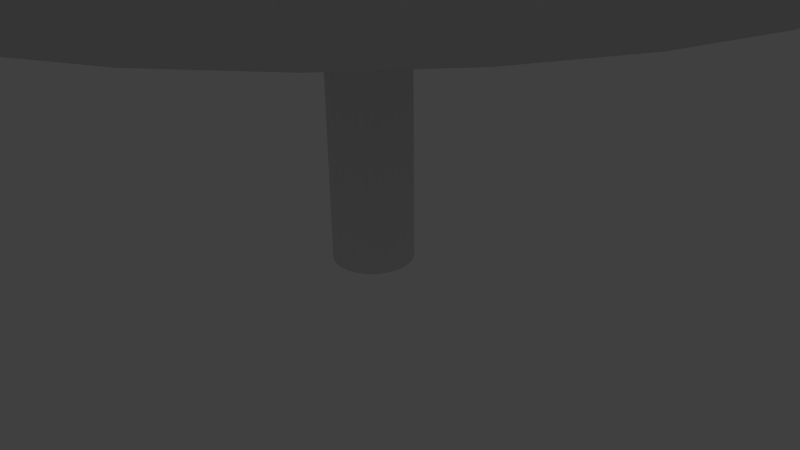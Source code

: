# Source: tree-phat.blend  (saved by Blender 2.72.0; exported with 4.5.12 LTS)
import bpy
from mathutils import Matrix  # noqa: F401  (used for matrix-valued properties, if any)

bpy.ops.wm.read_factory_settings(use_empty=True)
scene = bpy.context.scene
scene.name = 'Scene'

# ---- collections
col_collection_1 = bpy.data.collections.new('Collection 1'); scene.collection.children.link(col_collection_1)

# ---- world
world_world = bpy.data.worlds.new('World'); scene.world = world_world
world_world.color = (0.05088, 0.05088, 0.05088)
world_world.use_sun_shadow = False
world_world.sun_shadow_jitter_overblur = 0.0
world_world.cycles.sampling_method = 'MANUAL'
world_world.cycles.sample_map_resolution = 256

# ---- cameras
cam_camera = bpy.data.cameras.new('Camera')
cam_camera.clip_end = 100.0
cam_camera.lens = 35.0
cam_camera.sensor_width = 32.0
cam_camera.sensor_height = 18.0
cam_camera.ortho_scale = 7.314
cam_camera.dof.focus_distance = 0.0
cam_camera.dof.aperture_fstop = 128.0

# ---- lights
light_lamp = bpy.data.lights.new('Lamp', 'POINT')
light_lamp.transmission_factor = 0.0
light_lamp.cutoff_distance = 30.0
light_lamp.energy = 100.0
light_lamp.shadow_buffer_clip_start = 1.001
light_lamp.shadow_soft_size = 0.1
light_lamp.shadow_maximum_resolution = 0.006
light_lamp.use_absolute_resolution = True
light_lamp.cycles.use_multiple_importance_sampling = False

# ---- meshes
me_cone = bpy.data.meshes.new('Cone')
me_cone.from_pydata([(-1.934e-07, 2.629, -1.765), (0.5129, 2.578, -1.765), (1.006, 2.429, -1.765), (1.461, 2.186, -1.765), (1.859, 1.859, -1.765), (2.186, 1.461, -1.765), (2.429, 1.006, -1.765), (2.578, 0.5129, -1.765), (2.629, -2.657e-07, -1.765), (0.0, 0.0, 1.0), (2.578, -0.5129, -1.765), (2.429, -1.006, -1.765), (2.186, -1.461, -1.765), (1.859, -1.859, -1.765), (1.461, -2.186, -1.765), (1.006, -2.429, -1.765), (0.5129, -2.578, -1.765), (-1.05e-06, -2.629, -1.765), (-0.5129, -2.578, -1.765), (-1.006, -2.429, -1.765), (-1.461, -2.186, -1.765), (-1.859, -1.859, -1.765), (-2.186, -1.461, -1.765), (-2.429, -1.006, -1.765), (-2.578, -0.5129, -1.765), (-2.629, 2.074e-06, -1.765), (-2.578, 0.5129, -1.765), (-2.429, 1.006, -1.765), (-2.186, 1.461, -1.765), (-1.859, 1.859, -1.765), (-1.461, 2.186, -1.765), (-1.006, 2.429, -1.765), (-0.5129, 2.578, -1.765)], [], [(31, 9, 32), (0, 9, 1), (30, 9, 31), (29, 9, 30), (28, 9, 29), (27, 9, 28), (26, 9, 27), (25, 9, 26), (24, 9, 25), (23, 9, 24), (22, 9, 23), (21, 9, 22), (20, 9, 21), (19, 9, 20), (18, 9, 19), (17, 9, 18), (16, 9, 17), (15, 9, 16), (14, 9, 15), (13, 9, 14), (12, 9, 13), (11, 9, 12), (10, 9, 11), (8, 9, 10), (7, 9, 8), (6, 9, 7), (5, 9, 6), (4, 9, 5), (3, 9, 4), (2, 9, 3), (32, 9, 0), (1, 9, 2), (0, 1, 2, 3, 4, 5, 6, 7, 8, 10, 11, 12, 13, 14, 15, 16, 17, 18, 19, 20, 21, 22, 23, 24, 25, 26, 27, 28, 29, 30, 31, 32)])
me_cone.polygons.foreach_set('use_smooth', [True] * 33)
me_cone.use_remesh_preserve_volume = False
me_cone.use_remesh_preserve_attributes = False
me_cone.use_mirror_vertex_groups = False
me_cone.update()
me_cylinder = bpy.data.meshes.new('Cylinder')
me_cylinder.from_pydata([(0.0, 1.0, -6.702), (0.0, 1.0, 1.0), (0.1951, 0.9808, -6.702), (0.1951, 0.9808, 1.0), (0.3827, 0.9239, -6.702), (0.3827, 0.9239, 1.0), (0.5556, 0.8315, -6.702), (0.5556, 0.8315, 1.0), (0.7071, 0.7071, -6.702), (0.7071, 0.7071, 1.0), (0.8315, 0.5556, -6.702), (0.8315, 0.5556, 1.0), (0.9239, 0.3827, -6.702), (0.9239, 0.3827, 1.0), (0.9808, 0.1951, -6.702), (0.9808, 0.1951, 1.0), (1.0, 7.55e-08, -6.702), (1.0, 7.55e-08, 1.0), (0.9808, -0.1951, -6.702), (0.9808, -0.1951, 1.0), (0.9239, -0.3827, -6.702), (0.9239, -0.3827, 1.0), (0.8315, -0.5556, -6.702), (0.8315, -0.5556, 1.0), (0.7071, -0.7071, -6.702), (0.7071, -0.7071, 1.0), (0.5556, -0.8315, -6.702), (0.5556, -0.8315, 1.0), (0.3827, -0.9239, -6.702), (0.3827, -0.9239, 1.0), (0.1951, -0.9808, -6.702), (0.1951, -0.9808, 1.0), (-3.258e-07, -1.0, -6.702), (-3.258e-07, -1.0, 1.0), (-0.1951, -0.9808, -6.702), (-0.1951, -0.9808, 1.0), (-0.3827, -0.9239, -6.702), (-0.3827, -0.9239, 1.0), (-0.5556, -0.8315, -6.702), (-0.5556, -0.8315, 1.0), (-0.7071, -0.7071, -6.702), (-0.7071, -0.7071, 1.0), (-0.8315, -0.5556, -6.702), (-0.8315, -0.5556, 1.0), (-0.9239, -0.3827, -6.702), (-0.9239, -0.3827, 1.0), (-0.9808, -0.1951, -6.702), (-0.9808, -0.1951, 1.0), (-1.0, 9.656e-07, -6.702), (-1.0, 9.656e-07, 1.0), (-0.9808, 0.1951, -6.702), (-0.9808, 0.1951, 1.0), (-0.9239, 0.3827, -6.702), (-0.9239, 0.3827, 1.0), (-0.8315, 0.5556, -6.702), (-0.8315, 0.5556, 1.0), (-0.7071, 0.7071, -6.702), (-0.7071, 0.7071, 1.0), (-0.5556, 0.8315, -6.702), (-0.5556, 0.8315, 1.0), (-0.3827, 0.9239, -6.702), (-0.3827, 0.9239, 1.0), (-0.1951, 0.9808, -6.702), (-0.1951, 0.9808, 1.0)], [], [(0, 1, 3, 2), (2, 3, 5, 4), (4, 5, 7, 6), (6, 7, 9, 8), (8, 9, 11, 10), (10, 11, 13, 12), (12, 13, 15, 14), (14, 15, 17, 16), (16, 17, 19, 18), (18, 19, 21, 20), (20, 21, 23, 22), (22, 23, 25, 24), (24, 25, 27, 26), (26, 27, 29, 28), (28, 29, 31, 30), (30, 31, 33, 32), (32, 33, 35, 34), (34, 35, 37, 36), (36, 37, 39, 38), (38, 39, 41, 40), (40, 41, 43, 42), (42, 43, 45, 44), (44, 45, 47, 46), (46, 47, 49, 48), (48, 49, 51, 50), (50, 51, 53, 52), (52, 53, 55, 54), (54, 55, 57, 56), (56, 57, 59, 58), (58, 59, 61, 60), (3, 1, 63, 61, 59, 57, 55, 53, 51, 49, 47, 45, 43, 41, 39, 37, 35, 33, 31, 29, 27, 25, 23, 21, 19, 17, 15, 13, 11, 9, 7, 5), (62, 63, 1, 0), (60, 61, 63, 62), (0, 2, 4, 6, 8, 10, 12, 14, 16, 18, 20, 22, 24, 26, 28, 30, 32, 34, 36, 38, 40, 42, 44, 46, 48, 50, 52, 54, 56, 58, 60, 62)])
me_cylinder.use_remesh_preserve_volume = False
me_cylinder.use_remesh_preserve_attributes = False
me_cylinder.use_mirror_vertex_groups = False
me_cylinder.update()
me_cone_001 = bpy.data.meshes.new('Cone.001')
me_cone_001.from_pydata([(-2.762e-07, 3.861, -1.765), (0.7532, 3.787, -1.765), (1.478, 3.567, -1.765), (2.145, 3.21, -1.765), (2.73, 2.73, -1.765), (3.21, 2.145, -1.765), (3.567, 1.478, -1.765), (3.787, 0.7532, -1.765), (3.861, -5.509e-07, -1.765), (0.0, 0.0, 1.0), (3.787, -0.7532, -1.765), (3.567, -1.478, -1.765), (3.21, -2.145, -1.765), (2.73, -2.73, -1.765), (2.145, -3.21, -1.765), (1.478, -3.567, -1.765), (0.7532, -3.787, -1.765), (-1.534e-06, -3.861, -1.765), (-0.7532, -3.787, -1.765), (-1.478, -3.567, -1.765), (-2.145, -3.21, -1.765), (-2.73, -2.73, -1.765), (-3.21, -2.145, -1.765), (-3.567, -1.478, -1.765), (-3.787, -0.7532, -1.765), (-3.861, 2.886e-06, -1.765), (-3.787, 0.7532, -1.765), (-3.567, 1.478, -1.765), (-3.21, 2.145, -1.765), (-2.73, 2.73, -1.765), (-2.145, 3.21, -1.765), (-1.478, 3.567, -1.765), (-0.7532, 3.787, -1.765)], [], [(31, 9, 32), (0, 9, 1), (30, 9, 31), (29, 9, 30), (28, 9, 29), (27, 9, 28), (26, 9, 27), (25, 9, 26), (24, 9, 25), (23, 9, 24), (22, 9, 23), (21, 9, 22), (20, 9, 21), (19, 9, 20), (18, 9, 19), (17, 9, 18), (16, 9, 17), (15, 9, 16), (14, 9, 15), (13, 9, 14), (12, 9, 13), (11, 9, 12), (10, 9, 11), (8, 9, 10), (7, 9, 8), (6, 9, 7), (5, 9, 6), (4, 9, 5), (3, 9, 4), (2, 9, 3), (32, 9, 0), (1, 9, 2), (0, 1, 2, 3, 4, 5, 6, 7, 8, 10, 11, 12, 13, 14, 15, 16, 17, 18, 19, 20, 21, 22, 23, 24, 25, 26, 27, 28, 29, 30, 31, 32)])
me_cone_001.polygons.foreach_set('use_smooth', [True] * 33)
me_cone_001.use_remesh_preserve_volume = False
me_cone_001.use_remesh_preserve_attributes = False
me_cone_001.use_mirror_vertex_groups = False
me_cone_001.update()
me_cone_002 = bpy.data.meshes.new('Cone.002')
me_cone_002.from_pydata([(-4.06e-07, 5.328, -1.765), (1.039, 5.226, -1.765), (2.039, 4.923, -1.765), (2.96, 4.43, -1.765), (3.768, 3.768, -1.765), (4.43, 2.96, -1.765), (4.923, 2.039, -1.765), (5.226, 1.039, -1.765), (5.328, -8.423e-07, -1.765), (0.0, 0.0, 1.0), (5.226, -1.039, -1.765), (4.923, -2.039, -1.765), (4.43, -2.96, -1.765), (3.768, -3.768, -1.765), (2.96, -4.43, -1.765), (2.039, -4.923, -1.765), (1.039, -5.226, -1.765), (-2.142e-06, -5.328, -1.765), (-1.039, -5.226, -1.765), (-2.039, -4.923, -1.765), (-2.96, -4.43, -1.765), (-3.768, -3.768, -1.765), (-4.43, -2.96, -1.765), (-4.923, -2.039, -1.765), (-5.226, -1.039, -1.765), (-5.328, 3.9e-06, -1.765), (-5.226, 1.039, -1.765), (-4.923, 2.039, -1.765), (-4.43, 2.96, -1.765), (-3.768, 3.768, -1.765), (-2.96, 4.43, -1.765), (-2.039, 4.923, -1.765), (-1.039, 5.226, -1.765)], [], [(31, 9, 32), (0, 9, 1), (30, 9, 31), (29, 9, 30), (28, 9, 29), (27, 9, 28), (26, 9, 27), (25, 9, 26), (24, 9, 25), (23, 9, 24), (22, 9, 23), (21, 9, 22), (20, 9, 21), (19, 9, 20), (18, 9, 19), (17, 9, 18), (16, 9, 17), (15, 9, 16), (14, 9, 15), (13, 9, 14), (12, 9, 13), (11, 9, 12), (10, 9, 11), (8, 9, 10), (7, 9, 8), (6, 9, 7), (5, 9, 6), (4, 9, 5), (3, 9, 4), (2, 9, 3), (32, 9, 0), (1, 9, 2), (0, 1, 2, 3, 4, 5, 6, 7, 8, 10, 11, 12, 13, 14, 15, 16, 17, 18, 19, 20, 21, 22, 23, 24, 25, 26, 27, 28, 29, 30, 31, 32)])
me_cone_002.polygons.foreach_set('use_smooth', [True] * 33)
me_cone_002.use_remesh_preserve_volume = False
me_cone_002.use_remesh_preserve_attributes = False
me_cone_002.use_mirror_vertex_groups = False
me_cone_002.update()

# ---- objects
ob_cone = bpy.data.objects.new('Cone', me_cone)
ob_cylinder = bpy.data.objects.new('Cylinder', me_cylinder)
ob_lamp = bpy.data.objects.new('Lamp', light_lamp)
ob_camera = bpy.data.objects.new('Camera', cam_camera)
ob_cone_001 = bpy.data.objects.new('Cone.001', me_cone_001)
ob_cone_002 = bpy.data.objects.new('Cone.002', me_cone_002)

# ---- transforms, parenting, visibility, modifiers, constraints
ob_cone.location = (0.0, 0.0, 12.74)
ob_cone.lineart.crease_threshold = 0.0
ob_cylinder.location = (0.0, 0.0, 10.3)
ob_cylinder.scale = (-0.5209, -0.5209, 1.537)
ob_cylinder.lineart.crease_threshold = 0.0
ob_lamp.location = (4.076, 1.005, 5.904)
ob_lamp.rotation_euler = (0.6503, 0.05522, 1.866)
ob_lamp.lock_rotations_4d = False
ob_lamp.empty_display_type = 'ARROWS'
ob_lamp.color = (0.0, 0.0, 0.0, 0.0)
ob_lamp.lineart.crease_threshold = 0.0
ob_camera.location = (7.481, -6.508, 5.344)
ob_camera.rotation_euler = (1.109, 0.01082, 0.8149)
ob_camera.lock_rotations_4d = False
ob_camera.empty_display_type = 'ARROWS'
ob_camera.color = (0.0, 0.0, 0.0, 0.0)
ob_camera.display_type = 'WIRE'
ob_camera.lineart.crease_threshold = 0.0
ob_cone_001.location = (0.0, 0.0, 11.2)
ob_cone_001.scale = (1.0, 1.0, 1.749)
ob_cone_001.lineart.crease_threshold = 0.0
ob_cone_002.location = (0.0, 0.0, 8.535)
ob_cone_002.scale = (1.0, 1.0, 2.578)
ob_cone_002.lineart.crease_threshold = 0.0

# ---- collection membership
col_collection_1.objects.link(ob_cone)
col_collection_1.objects.link(ob_cylinder)
col_collection_1.objects.link(ob_lamp)
col_collection_1.objects.link(ob_camera)
col_collection_1.objects.link(ob_cone_001)
col_collection_1.objects.link(ob_cone_002)

# ---- scene / render settings (as saved in the file)
scene.camera = ob_camera
scene.frame_start = 1; scene.frame_end = 250; scene.frame_set(1)
scene.render.engine = 'BLENDER_EEVEE_NEXT'
scene.render.resolution_percentage = 50
scene.render.dither_intensity = 0.0
scene.cycles.use_denoising = False
scene.cycles.samples = 10
scene.cycles.sampling_pattern = 'TABULATED_SOBOL'
scene.cycles.light_sampling_threshold = 0.0
scene.cycles.use_adaptive_sampling = False
scene.cycles.use_light_tree = False
scene.cycles.blur_glossy = 0.0
scene.cycles.pixel_filter_type = 'GAUSSIAN'
scene.cycles.sample_clamp_indirect = 0.0
scene.view_settings.view_transform = 'Standard'
bpy.context.view_layer.update()
